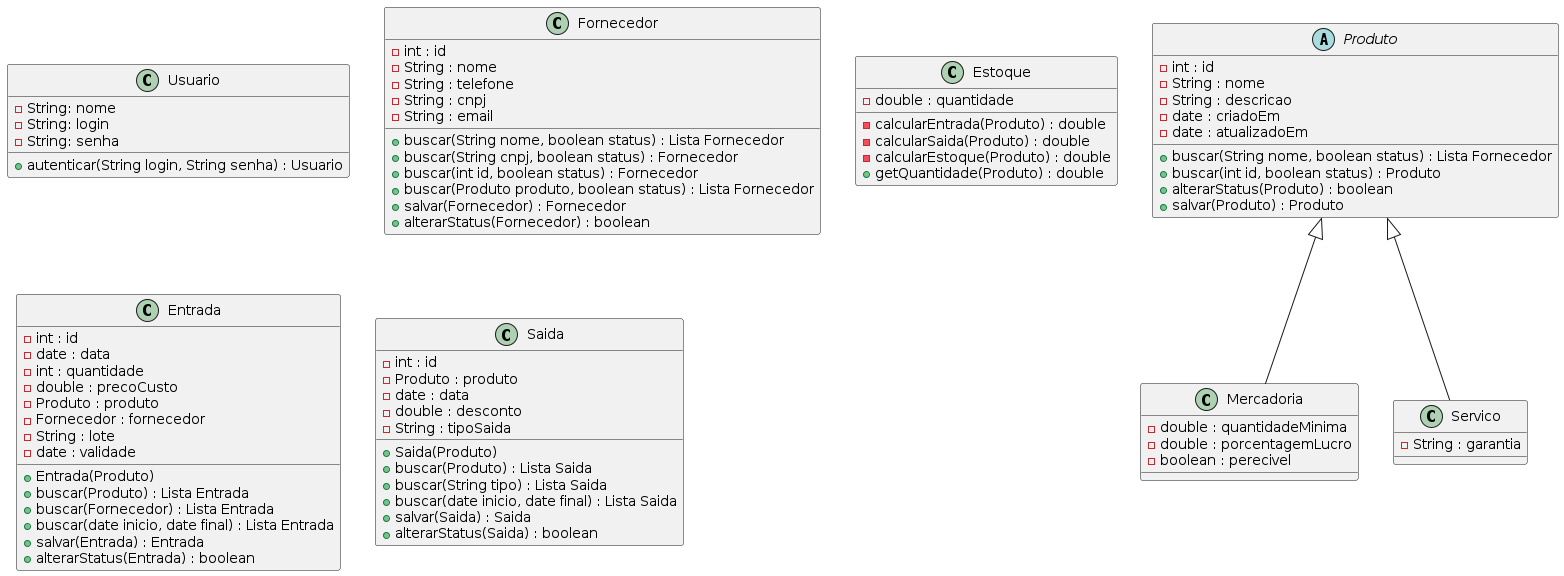

The diagram above was rendered by PlantUML. Its source (embedded in the PNG):
@startuml

class Usuario {
    - String: nome
    - String: login
    - String: senha
    + autenticar(String login, String senha) : Usuario
}

class Fornecedor {
    - int : id
    - String : nome
    - String : telefone
    - String : cnpj
    - String : email
    + buscar(String nome, boolean status) : Lista Fornecedor
    + buscar(String cnpj, boolean status) : Fornecedor
    + buscar(int id, boolean status) : Fornecedor
    + buscar(Produto produto, boolean status) : Lista Fornecedor
    + salvar(Fornecedor) : Fornecedor
    + alterarStatus(Fornecedor) : boolean
}

class Estoque {
    - double : quantidade
    - calcularEntrada(Produto) : double
    - calcularSaida(Produto) : double
    - calcularEstoque(Produto) : double
    + getQuantidade(Produto) : double
}

class Entrada {
    - int : id
    - date : data
    - int : quantidade
    - double : precoCusto
    - Produto : produto
    - Fornecedor : fornecedor
    - String : lote
    - date : validade
    + Entrada(Produto)
    + buscar(Produto) : Lista Entrada
    + buscar(Fornecedor) : Lista Entrada
    + buscar(date inicio, date final) : Lista Entrada
    + salvar(Entrada) : Entrada
    + alterarStatus(Entrada) : boolean

}


class Saida {
    - int : id
    - Produto : produto
    - date : data
    - double : desconto
    - String : tipoSaida
    + Saida(Produto)
    + buscar(Produto) : Lista Saida
    + buscar(String tipo) : Lista Saida
    + buscar(date inicio, date final) : Lista Saida
    + salvar(Saida) : Saida
    + alterarStatus(Saida) : boolean
    
}

abstract class Produto {
    - int : id
    - String : nome
    - String : descricao
    - date : criadoEm
    - date : atualizadoEm
    + buscar(String nome, boolean status) : Lista Fornecedor
    + buscar(int id, boolean status) : Produto
    + alterarStatus(Produto) : boolean
    + salvar(Produto) : Produto
}

class Mercadoria extends Produto {
    - double : quantidadeMinima
    - double : porcentagemLucro
    - boolean : perecivel
}

class Servico extends Produto {
    - String : garantia
}

@enduml